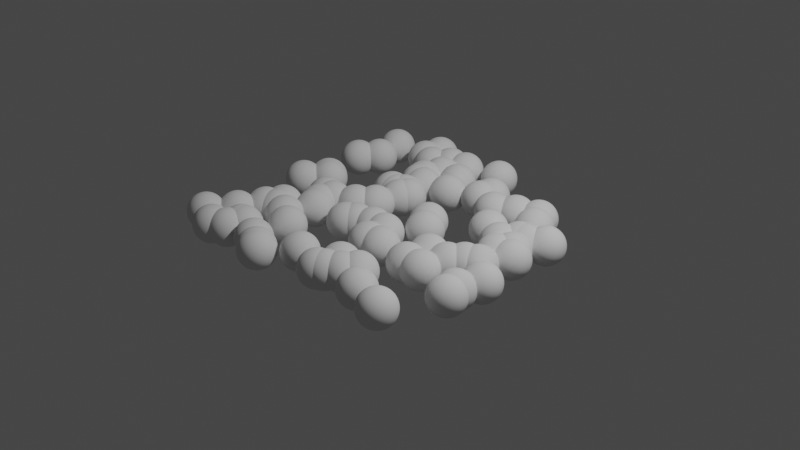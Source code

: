 # Source: GeoNodes_001.blend  (saved by Blender 4.4.30; exported with 4.5.12 LTS)
import bpy
from mathutils import Matrix  # noqa: F401  (used for matrix-valued properties, if any)

bpy.ops.wm.read_factory_settings(use_empty=True)
scene = bpy.context.scene
scene.name = 'Scene'

# ---- collections
col_collection = bpy.data.collections.new('Collection'); scene.collection.children.link(col_collection)

# ---- materials (node trees are filled in below, after node groups)
mat_material = bpy.data.materials.new('Material')
mat_material.alpha_threshold = 0.0
mat_material.use_transparent_shadow = False
mat_material.roughness = 0.5
mat_material.line_color = (0.0, 0.0, 0.0, 1.0)

# ---- node groups
ng_geometry_nodes = bpy.data.node_groups.new('Geometry Nodes', 'GeometryNodeTree')
_s = ng_geometry_nodes.interface.new_socket(name='Geometry', in_out='OUTPUT', socket_type='NodeSocketGeometry')
_s = ng_geometry_nodes.interface.new_socket(name='Geometry', in_out='INPUT', socket_type='NodeSocketGeometry')
ng_geometry_nodes.is_modifier = True
_N = ng_geometry_nodes.nodes; _L = ng_geometry_nodes.links
n0 = _N.new('GeometryNodeStoreNamedAttribute'); n0.name = 'Store Named Attribute.001'; n0.location = (358, -50)
n0.data_type = 'FLOAT_VECTOR'
n0.domain = 'CORNER'
n0.inputs[2].default_value = 'UVMap'
n1 = _N.new('GeometryNodeStoreNamedAttribute'); n1.name = 'Store Named Attribute'; n1.location = (-297, 152)
n1.data_type = 'FLOAT_VECTOR'
n1.domain = 'CORNER'
n1.inputs[2].default_value = 'uv_map'
n2 = _N.new('GeometryNodeSetShadeSmooth'); n2.name = 'Set Shade Smooth'; n2.location = (552, 2)
n3 = _N.new('GeometryNodeDistributePointsOnFaces'); n3.name = 'Distribute Points on Faces'; n3.location = (204, 157)
n3.use_legacy_normal = True
n4 = _N.new('GeometryNodeInstanceOnPoints'); n4.name = 'Instance on Points'; n4.location = (802, 148)
n5 = _N.new('ShaderNodeMath'); n5.name = 'Math'; n5.location = (-20, -261)
n5.operation = 'MULTIPLY'
n5.inputs[1].default_value = 15.4
n6 = _N.new('GeometryNodeMeshGrid'); n6.name = 'Grid'; n6.location = (-814, 77)
n6.inputs[0].default_value = 3.0
n6.inputs[1].default_value = 3.0
n6.inputs[2].default_value = 40
n6.inputs[3].default_value = 40
n7 = _N.new('ShaderNodeTexNoise'); n7.name = 'Noise Texture'; n7.location = (-334, -111)
n8 = _N.new('GeometryNodeMeshIcoSphere'); n8.name = 'Ico Sphere'; n8.location = (162, -183)
n8.inputs[0].default_value = 0.2
n8.inputs[1].default_value = 4
n9 = _N.new('NodeGroupOutput'); n9.name = 'Group Output'; n9.location = (1324, 139)
_L.new(n4.outputs[0], n9.inputs[0])
_L.new(n1.outputs[0], n3.inputs[0])
_L.new(n3.outputs[0], n4.inputs[0])
_L.new(n2.outputs[0], n4.inputs[2])
_L.new(n0.outputs[0], n2.inputs[0])
_L.new(n7.outputs[0], n5.inputs[0])
_L.new(n5.outputs[0], n3.inputs[4])
_L.new(n6.outputs[0], n1.inputs[0])
_L.new(n6.outputs[1], n1.inputs[3])
_L.new(n8.outputs[0], n0.inputs[0])
_L.new(n8.outputs[1], n0.inputs[3])
n9.is_active_output = True

# ---- material node trees
mat_material.use_nodes = True; mat_material.node_tree.nodes.clear()
_N = mat_material.node_tree.nodes; _L = mat_material.node_tree.links
n0 = _N.new('ShaderNodeOutputMaterial'); n0.name = 'Material Output'; n0.location = (300, 300)
n1 = _N.new('ShaderNodeBsdfPrincipled'); n1.name = 'Principled BSDF'; n1.location = (10, 300)
n1.distribution = 'GGX'
n1.subsurface_method = 'RANDOM_WALK_SKIN'
n1.inputs[3].default_value = 1.45
n1.inputs[27].default_value = (0.0, 0.0, 0.0, 1.0)
n1.inputs[28].default_value = 1.0
_L.new(n1.outputs[0], n0.inputs[0])
n0.is_active_output = True

# ---- world
world_world = bpy.data.worlds.new('World'); scene.world = world_world
world_world.use_nodes = True; world_world.node_tree.nodes.clear()
_N = world_world.node_tree.nodes; _L = world_world.node_tree.links
n0 = _N.new('ShaderNodeOutputWorld'); n0.name = 'World Output'; n0.location = (300, 300)
n1 = _N.new('ShaderNodeBackground'); n1.name = 'Background'; n1.location = (10, 300)
n1.inputs[0].default_value = (0.05088, 0.05088, 0.05088, 1.0)
_L.new(n1.outputs[0], n0.inputs[0])
n0.is_active_output = True
world_world.color = (0.05088, 0.05088, 0.05088)
world_world.use_sun_shadow = False
world_world.sun_shadow_jitter_overblur = 0.0

# ---- cameras
cam_camera = bpy.data.cameras.new('Camera')
cam_camera.clip_end = 100.0
cam_camera.ortho_scale = 7.314

# ---- lights
light_light = bpy.data.lights.new('Light', 'POINT')
light_light.transmission_factor = 0.0
light_light.energy = 1000.0
light_light.shadow_soft_size = 0.1
light_light.shadow_maximum_resolution = 0.006
light_light.use_absolute_resolution = True

# ---- meshes
me_cube = bpy.data.meshes.new('Cube')
me_cube.from_pydata([(1.0, 1.0, 1.0), (1.0, 1.0, -1.0), (1.0, -1.0, 1.0), (1.0, -1.0, -1.0), (-1.0, 1.0, 1.0), (-1.0, 1.0, -1.0), (-1.0, -1.0, 1.0), (-1.0, -1.0, -1.0)], [], [(0, 4, 6, 2), (3, 2, 6, 7), (7, 6, 4, 5), (5, 1, 3, 7), (1, 0, 2, 3), (5, 4, 0, 1)])
_uv = me_cube.uv_layers.new(name='UVMap')
_uv.uv.foreach_set('vector', [0.625, 0.5, 0.875, 0.5, 0.875, 0.75, 0.625, 0.75, 0.375, 0.75, 0.625, 0.75, 0.625, 1.0, 0.375, 1.0, 0.375, 0.0, 0.625, 0.0, 0.625, 0.25, 0.375, 0.25, 0.125, 0.5, 0.375, 0.5, 0.375, 0.75, 0.125, 0.75, 0.375, 0.5, 0.625, 0.5, 0.625, 0.75, 0.375, 0.75, 0.375, 0.25, 0.625, 0.25, 0.625, 0.5, 0.375, 0.5])
me_cube.materials.append(mat_material)
me_cube.use_mirror_vertex_groups = False
me_cube.update()

# ---- objects
ob_cube = bpy.data.objects.new('Cube', me_cube)
ob_light = bpy.data.objects.new('Light', light_light)
ob_camera = bpy.data.objects.new('Camera', cam_camera)

# ---- transforms, parenting, visibility, modifiers, constraints
ob_cube.location = (0.0, 0.0, 0.0)
ob_cube.lock_rotations_4d = False
ob_cube.empty_display_type = 'ARROWS'
ob_cube.lineart.crease_threshold = 0.0
_m = ob_cube.modifiers.new('GeometryNodes', 'NODES')
_m.node_group = ng_geometry_nodes
ob_light.location = (4.076, 1.005, 5.904)
ob_light.rotation_euler = (0.6503, 0.05522, 1.866)
ob_light.lock_rotations_4d = False
ob_light.empty_display_type = 'ARROWS'
ob_light.color = (0.0, 0.0, 0.0, 0.0)
ob_light.lineart.crease_threshold = 0.0
ob_camera.location = (7.359, -6.926, 4.958)
ob_camera.rotation_euler = (1.109, 0.0, 0.8149)
ob_camera.lock_rotations_4d = False
ob_camera.empty_display_type = 'ARROWS'
ob_camera.color = (0.0, 0.0, 0.0, 0.0)
ob_camera.display_type = 'WIRE'
ob_camera.lineart.crease_threshold = 0.0

# ---- collection membership
col_collection.objects.link(ob_cube)
col_collection.objects.link(ob_light)
col_collection.objects.link(ob_camera)

# ---- scene / render settings (as saved in the file)
scene.camera = ob_camera
scene.frame_start = 1; scene.frame_end = 250; scene.frame_set(1)
scene.render.engine = 'BLENDER_EEVEE_NEXT'
scene.cycles.sampling_pattern = 'TABULATED_SOBOL'
scene.cycles.use_light_tree = False
scene.view_settings.view_transform = 'Filmic'
bpy.context.view_layer.update()
